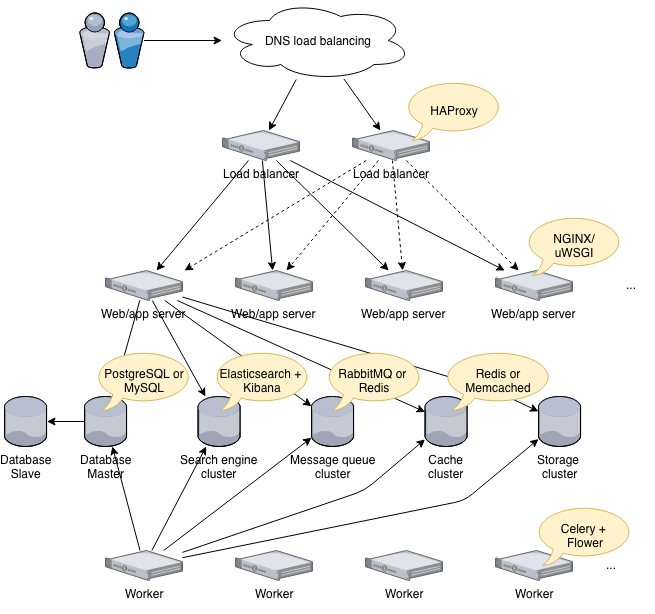

The diagram above was exported from draw.io. Its source (the exported page's mxGraphModel, read from the mxfile embedded in the PNG):
<mxGraphModel dx="1078" dy="763" grid="1" gridSize="10" guides="1" tooltips="1" connect="1" arrows="1" fold="1" page="1" pageScale="1" pageWidth="1100" pageHeight="850" background="#ffffff" math="0" shadow="0">
  <root>
    <mxCell id="0" />
    <mxCell id="1" parent="0" />
    <mxCell id="-ZqowNnMVWTr9MMNPqYG-2" value="Load balancer" style="verticalLabelPosition=bottom;aspect=fixed;html=1;verticalAlign=top;strokeColor=none;align=center;outlineConnect=0;shape=mxgraph.citrix.1u_2u_server;" parent="1" vertex="1">
      <mxGeometry x="448" y="220" width="77" height="30" as="geometry" />
    </mxCell>
    <mxCell id="-ZqowNnMVWTr9MMNPqYG-5" value="Load balancer" style="verticalLabelPosition=bottom;aspect=fixed;html=1;verticalAlign=top;strokeColor=none;align=center;outlineConnect=0;shape=mxgraph.citrix.1u_2u_server;" parent="1" vertex="1">
      <mxGeometry x="578" y="220" width="77" height="30" as="geometry" />
    </mxCell>
    <mxCell id="-ZqowNnMVWTr9MMNPqYG-6" value="Web/app server" style="verticalLabelPosition=bottom;aspect=fixed;html=1;verticalAlign=top;strokeColor=none;align=center;outlineConnect=0;shape=mxgraph.citrix.1u_2u_server;" parent="1" vertex="1">
      <mxGeometry x="331" y="360" width="77" height="30" as="geometry" />
    </mxCell>
    <mxCell id="-ZqowNnMVWTr9MMNPqYG-7" value="Web/app server" style="verticalLabelPosition=bottom;aspect=fixed;html=1;verticalAlign=top;strokeColor=none;align=center;outlineConnect=0;shape=mxgraph.citrix.1u_2u_server;" parent="1" vertex="1">
      <mxGeometry x="461" y="360" width="77" height="30" as="geometry" />
    </mxCell>
    <mxCell id="-ZqowNnMVWTr9MMNPqYG-8" value="Web/app server" style="verticalLabelPosition=bottom;aspect=fixed;html=1;verticalAlign=top;strokeColor=none;align=center;outlineConnect=0;shape=mxgraph.citrix.1u_2u_server;" parent="1" vertex="1">
      <mxGeometry x="591" y="360" width="77" height="30" as="geometry" />
    </mxCell>
    <mxCell id="-ZqowNnMVWTr9MMNPqYG-9" value="Web/app server" style="verticalLabelPosition=bottom;aspect=fixed;html=1;verticalAlign=top;strokeColor=none;align=center;outlineConnect=0;shape=mxgraph.citrix.1u_2u_server;" parent="1" vertex="1">
      <mxGeometry x="721" y="360" width="77" height="30" as="geometry" />
    </mxCell>
    <mxCell id="-ZqowNnMVWTr9MMNPqYG-11" value="Database&lt;br&gt;Master&lt;br&gt;" style="verticalLabelPosition=bottom;aspect=fixed;html=1;verticalAlign=top;strokeColor=none;align=center;outlineConnect=0;shape=mxgraph.citrix.database;" parent="1" vertex="1">
      <mxGeometry x="310" y="486" width="42.5" height="50" as="geometry" />
    </mxCell>
    <mxCell id="-ZqowNnMVWTr9MMNPqYG-12" value="Search engine&lt;br&gt;cluster&lt;br&gt;" style="verticalLabelPosition=bottom;aspect=fixed;html=1;verticalAlign=top;strokeColor=none;align=center;outlineConnect=0;shape=mxgraph.citrix.database;" parent="1" vertex="1">
      <mxGeometry x="423.5" y="486" width="42.5" height="50" as="geometry" />
    </mxCell>
    <mxCell id="-ZqowNnMVWTr9MMNPqYG-13" value="Message queue&lt;br&gt;cluster&lt;br&gt;" style="verticalLabelPosition=bottom;aspect=fixed;html=1;verticalAlign=top;strokeColor=none;align=center;outlineConnect=0;shape=mxgraph.citrix.database;" parent="1" vertex="1">
      <mxGeometry x="537" y="486" width="42.5" height="50" as="geometry" />
    </mxCell>
    <mxCell id="-ZqowNnMVWTr9MMNPqYG-14" value="Cache&lt;br&gt;cluster&lt;br&gt;" style="verticalLabelPosition=bottom;aspect=fixed;html=1;verticalAlign=top;strokeColor=none;align=center;outlineConnect=0;shape=mxgraph.citrix.database;" parent="1" vertex="1">
      <mxGeometry x="650.5" y="486" width="42.5" height="50" as="geometry" />
    </mxCell>
    <mxCell id="-ZqowNnMVWTr9MMNPqYG-15" value="Storage &lt;br&gt;cluster&lt;br&gt;" style="verticalLabelPosition=bottom;aspect=fixed;html=1;verticalAlign=top;strokeColor=none;align=center;outlineConnect=0;shape=mxgraph.citrix.database;" parent="1" vertex="1">
      <mxGeometry x="764" y="486" width="42.5" height="50" as="geometry" />
    </mxCell>
    <mxCell id="-ZqowNnMVWTr9MMNPqYG-16" value="Worker&lt;br&gt;&lt;br&gt;" style="verticalLabelPosition=bottom;aspect=fixed;html=1;verticalAlign=top;strokeColor=none;align=center;outlineConnect=0;shape=mxgraph.citrix.1u_2u_server;" parent="1" vertex="1">
      <mxGeometry x="331" y="640" width="77" height="30" as="geometry" />
    </mxCell>
    <mxCell id="-ZqowNnMVWTr9MMNPqYG-17" value="Worker&lt;br&gt;" style="verticalLabelPosition=bottom;aspect=fixed;html=1;verticalAlign=top;strokeColor=none;align=center;outlineConnect=0;shape=mxgraph.citrix.1u_2u_server;" parent="1" vertex="1">
      <mxGeometry x="461" y="640" width="77" height="30" as="geometry" />
    </mxCell>
    <mxCell id="-ZqowNnMVWTr9MMNPqYG-18" value="Worker&lt;br&gt;" style="verticalLabelPosition=bottom;aspect=fixed;html=1;verticalAlign=top;strokeColor=none;align=center;outlineConnect=0;shape=mxgraph.citrix.1u_2u_server;" parent="1" vertex="1">
      <mxGeometry x="591" y="640" width="77" height="30" as="geometry" />
    </mxCell>
    <mxCell id="-ZqowNnMVWTr9MMNPqYG-19" value="Worker" style="verticalLabelPosition=bottom;aspect=fixed;html=1;verticalAlign=top;strokeColor=none;align=center;outlineConnect=0;shape=mxgraph.citrix.1u_2u_server;" parent="1" vertex="1">
      <mxGeometry x="721" y="640" width="77" height="30" as="geometry" />
    </mxCell>
    <mxCell id="-ZqowNnMVWTr9MMNPqYG-23" value="" style="endArrow=classic;html=1;" parent="1" source="-ZqowNnMVWTr9MMNPqYG-2" target="-ZqowNnMVWTr9MMNPqYG-6" edge="1">
      <mxGeometry width="50" height="50" relative="1" as="geometry">
        <mxPoint x="311" y="770" as="sourcePoint" />
        <mxPoint x="361" y="720" as="targetPoint" />
      </mxGeometry>
    </mxCell>
    <mxCell id="-ZqowNnMVWTr9MMNPqYG-24" value="" style="endArrow=classic;html=1;" parent="1" source="-ZqowNnMVWTr9MMNPqYG-2" target="-ZqowNnMVWTr9MMNPqYG-7" edge="1">
      <mxGeometry width="50" height="50" relative="1" as="geometry">
        <mxPoint x="483.9642857142858" y="260" as="sourcePoint" />
        <mxPoint x="392.0357142857142" y="370" as="targetPoint" />
      </mxGeometry>
    </mxCell>
    <mxCell id="-ZqowNnMVWTr9MMNPqYG-25" value="" style="endArrow=classic;html=1;" parent="1" source="-ZqowNnMVWTr9MMNPqYG-2" target="-ZqowNnMVWTr9MMNPqYG-8" edge="1">
      <mxGeometry width="50" height="50" relative="1" as="geometry">
        <mxPoint x="497.89285714285734" y="260" as="sourcePoint" />
        <mxPoint x="508.10714285714266" y="370" as="targetPoint" />
      </mxGeometry>
    </mxCell>
    <mxCell id="-ZqowNnMVWTr9MMNPqYG-26" value="" style="endArrow=classic;html=1;" parent="1" source="-ZqowNnMVWTr9MMNPqYG-2" target="-ZqowNnMVWTr9MMNPqYG-9" edge="1">
      <mxGeometry width="50" height="50" relative="1" as="geometry">
        <mxPoint x="511.82142857142844" y="260" as="sourcePoint" />
        <mxPoint x="624.1785714285716" y="370" as="targetPoint" />
      </mxGeometry>
    </mxCell>
    <mxCell id="-ZqowNnMVWTr9MMNPqYG-27" value="DNS load balancing" style="ellipse;shape=cloud;whiteSpace=wrap;html=1;" parent="1" vertex="1">
      <mxGeometry x="447.5" y="90" width="190" height="80" as="geometry" />
    </mxCell>
    <mxCell id="-ZqowNnMVWTr9MMNPqYG-28" value="" style="endArrow=classic;html=1;" parent="1" source="-ZqowNnMVWTr9MMNPqYG-27" target="-ZqowNnMVWTr9MMNPqYG-5" edge="1">
      <mxGeometry width="50" height="50" relative="1" as="geometry">
        <mxPoint x="525.75" y="260" as="sourcePoint" />
        <mxPoint x="620" y="230" as="targetPoint" />
      </mxGeometry>
    </mxCell>
    <mxCell id="-ZqowNnMVWTr9MMNPqYG-29" value="" style="endArrow=classic;html=1;" parent="1" source="-ZqowNnMVWTr9MMNPqYG-27" target="-ZqowNnMVWTr9MMNPqYG-2" edge="1">
      <mxGeometry width="50" height="50" relative="1" as="geometry">
        <mxPoint x="574.0090993333929" y="178.02133952571785" as="sourcePoint" />
        <mxPoint x="614.7857142857142" y="230" as="targetPoint" />
      </mxGeometry>
    </mxCell>
    <mxCell id="-ZqowNnMVWTr9MMNPqYG-30" value="" style="endArrow=classic;html=1;dashed=1;" parent="1" source="-ZqowNnMVWTr9MMNPqYG-5" edge="1">
      <mxGeometry width="50" height="50" relative="1" as="geometry">
        <mxPoint x="610" y="260" as="sourcePoint" />
        <mxPoint x="410" y="360" as="targetPoint" />
      </mxGeometry>
    </mxCell>
    <mxCell id="-ZqowNnMVWTr9MMNPqYG-31" value="" style="endArrow=classic;html=1;dashed=1;" parent="1" source="-ZqowNnMVWTr9MMNPqYG-5" target="-ZqowNnMVWTr9MMNPqYG-7" edge="1">
      <mxGeometry width="50" height="50" relative="1" as="geometry">
        <mxPoint x="601.7199999999998" y="260" as="sourcePoint" />
        <mxPoint x="420" y="370" as="targetPoint" />
      </mxGeometry>
    </mxCell>
    <mxCell id="-ZqowNnMVWTr9MMNPqYG-32" value="" style="endArrow=classic;html=1;dashed=1;" parent="1" source="-ZqowNnMVWTr9MMNPqYG-5" target="-ZqowNnMVWTr9MMNPqYG-8" edge="1">
      <mxGeometry width="50" height="50" relative="1" as="geometry">
        <mxPoint x="613.9642857142858" y="260" as="sourcePoint" />
        <mxPoint x="610" y="360" as="targetPoint" />
      </mxGeometry>
    </mxCell>
    <mxCell id="-ZqowNnMVWTr9MMNPqYG-33" value="" style="endArrow=classic;html=1;dashed=1;" parent="1" source="-ZqowNnMVWTr9MMNPqYG-5" target="-ZqowNnMVWTr9MMNPqYG-9" edge="1">
      <mxGeometry width="50" height="50" relative="1" as="geometry">
        <mxPoint x="627.8928571428573" y="260" as="sourcePoint" />
        <mxPoint x="638.1071428571427" y="370" as="targetPoint" />
      </mxGeometry>
    </mxCell>
    <mxCell id="-ZqowNnMVWTr9MMNPqYG-34" value="" style="endArrow=classic;html=1;" parent="1" source="-ZqowNnMVWTr9MMNPqYG-6" target="-ZqowNnMVWTr9MMNPqYG-11" edge="1">
      <mxGeometry width="50" height="50" relative="1" as="geometry">
        <mxPoint x="483.9642857142858" y="260" as="sourcePoint" />
        <mxPoint x="392.03571428571445" y="370" as="targetPoint" />
      </mxGeometry>
    </mxCell>
    <mxCell id="-ZqowNnMVWTr9MMNPqYG-35" value="" style="endArrow=classic;html=1;" parent="1" source="-ZqowNnMVWTr9MMNPqYG-6" target="-ZqowNnMVWTr9MMNPqYG-12" edge="1">
      <mxGeometry width="50" height="50" relative="1" as="geometry">
        <mxPoint x="375.28125" y="400" as="sourcePoint" />
        <mxPoint x="348.28125" y="496" as="targetPoint" />
      </mxGeometry>
    </mxCell>
    <mxCell id="-ZqowNnMVWTr9MMNPqYG-37" value="" style="endArrow=classic;html=1;" parent="1" source="-ZqowNnMVWTr9MMNPqYG-6" target="-ZqowNnMVWTr9MMNPqYG-13" edge="1">
      <mxGeometry width="50" height="50" relative="1" as="geometry">
        <mxPoint x="387.7996323529412" y="400" as="sourcePoint" />
        <mxPoint x="440.91727941176464" y="496" as="targetPoint" />
      </mxGeometry>
    </mxCell>
    <mxCell id="-ZqowNnMVWTr9MMNPqYG-38" value="Database&lt;br&gt;Slave&lt;br&gt;" style="verticalLabelPosition=bottom;aspect=fixed;html=1;verticalAlign=top;strokeColor=none;align=center;outlineConnect=0;shape=mxgraph.citrix.database;" parent="1" vertex="1">
      <mxGeometry x="230" y="486" width="42.5" height="50" as="geometry" />
    </mxCell>
    <mxCell id="-ZqowNnMVWTr9MMNPqYG-39" value="" style="endArrow=classic;html=1;" parent="1" source="-ZqowNnMVWTr9MMNPqYG-11" target="-ZqowNnMVWTr9MMNPqYG-38" edge="1">
      <mxGeometry width="50" height="50" relative="1" as="geometry">
        <mxPoint x="375.28125" y="400" as="sourcePoint" />
        <mxPoint x="348.28125" y="496" as="targetPoint" />
      </mxGeometry>
    </mxCell>
    <mxCell id="-ZqowNnMVWTr9MMNPqYG-42" value="" style="endArrow=classic;html=1;" parent="1" source="-ZqowNnMVWTr9MMNPqYG-6" target="-ZqowNnMVWTr9MMNPqYG-14" edge="1">
      <mxGeometry width="50" height="50" relative="1" as="geometry">
        <mxPoint x="400.3180147058822" y="400" as="sourcePoint" />
        <mxPoint x="547" y="505.6887417218543" as="targetPoint" />
      </mxGeometry>
    </mxCell>
    <mxCell id="-ZqowNnMVWTr9MMNPqYG-43" value="" style="endArrow=classic;html=1;" parent="1" source="-ZqowNnMVWTr9MMNPqYG-6" target="-ZqowNnMVWTr9MMNPqYG-15" edge="1">
      <mxGeometry width="50" height="50" relative="1" as="geometry">
        <mxPoint x="412.8363970588234" y="400" as="sourcePoint" />
        <mxPoint x="660.5" y="511.43837882547564" as="targetPoint" />
        <Array as="points">
          <mxPoint x="720" y="480" />
        </Array>
      </mxGeometry>
    </mxCell>
    <mxCell id="-ZqowNnMVWTr9MMNPqYG-44" value="" style="verticalLabelPosition=bottom;aspect=fixed;html=1;verticalAlign=top;strokeColor=none;align=center;outlineConnect=0;shape=mxgraph.citrix.users;" parent="1" vertex="1">
      <mxGeometry x="305" y="102.5" width="64.5" height="55" as="geometry" />
    </mxCell>
    <mxCell id="-ZqowNnMVWTr9MMNPqYG-45" value="" style="endArrow=classic;html=1;" parent="1" source="-ZqowNnMVWTr9MMNPqYG-44" target="-ZqowNnMVWTr9MMNPqYG-27" edge="1">
      <mxGeometry width="50" height="50" relative="1" as="geometry">
        <mxPoint x="375.28125" y="400" as="sourcePoint" />
        <mxPoint x="348.28125" y="496" as="targetPoint" />
      </mxGeometry>
    </mxCell>
    <mxCell id="-ZqowNnMVWTr9MMNPqYG-47" value="" style="endArrow=classic;html=1;" parent="1" source="-ZqowNnMVWTr9MMNPqYG-16" target="-ZqowNnMVWTr9MMNPqYG-11" edge="1">
      <mxGeometry width="50" height="50" relative="1" as="geometry">
        <mxPoint x="375.28125" y="400" as="sourcePoint" />
        <mxPoint x="348.28125" y="496" as="targetPoint" />
      </mxGeometry>
    </mxCell>
    <mxCell id="-ZqowNnMVWTr9MMNPqYG-48" value="" style="endArrow=classic;html=1;" parent="1" source="-ZqowNnMVWTr9MMNPqYG-16" target="-ZqowNnMVWTr9MMNPqYG-12" edge="1">
      <mxGeometry width="50" height="50" relative="1" as="geometry">
        <mxPoint x="375.515625" y="650" as="sourcePoint" />
        <mxPoint x="347.890625" y="546" as="targetPoint" />
      </mxGeometry>
    </mxCell>
    <mxCell id="-ZqowNnMVWTr9MMNPqYG-49" value="" style="endArrow=classic;html=1;" parent="1" source="-ZqowNnMVWTr9MMNPqYG-16" target="-ZqowNnMVWTr9MMNPqYG-13" edge="1">
      <mxGeometry width="50" height="50" relative="1" as="geometry">
        <mxPoint x="387.33854166666674" y="650" as="sourcePoint" />
        <mxPoint x="441.6857638888889" y="546" as="targetPoint" />
      </mxGeometry>
    </mxCell>
    <mxCell id="-ZqowNnMVWTr9MMNPqYG-51" value="" style="endArrow=classic;html=1;" parent="1" source="-ZqowNnMVWTr9MMNPqYG-16" target="-ZqowNnMVWTr9MMNPqYG-14" edge="1">
      <mxGeometry width="50" height="50" relative="1" as="geometry">
        <mxPoint x="399.16145833333326" y="650" as="sourcePoint" />
        <mxPoint x="547" y="537.2119205298013" as="targetPoint" />
        <Array as="points">
          <mxPoint x="590" y="580" />
        </Array>
      </mxGeometry>
    </mxCell>
    <mxCell id="-ZqowNnMVWTr9MMNPqYG-52" value="" style="endArrow=classic;html=1;jumpStyle=none;shadow=0;" parent="1" source="-ZqowNnMVWTr9MMNPqYG-16" target="-ZqowNnMVWTr9MMNPqYG-15" edge="1">
      <mxGeometry width="50" height="50" relative="1" as="geometry">
        <mxPoint x="410.984375" y="650" as="sourcePoint" />
        <mxPoint x="660.5" y="531.1240694789083" as="targetPoint" />
        <Array as="points">
          <mxPoint x="690" y="590" />
        </Array>
      </mxGeometry>
    </mxCell>
    <mxCell id="-ZqowNnMVWTr9MMNPqYG-53" value="...&lt;br&gt;" style="text;html=1;resizable=0;points=[];autosize=1;align=left;verticalAlign=top;spacingTop=-4;" parent="1" vertex="1">
      <mxGeometry x="850" y="365" width="30" height="20" as="geometry" />
    </mxCell>
    <mxCell id="-ZqowNnMVWTr9MMNPqYG-56" value="...&lt;br&gt;" style="text;html=1;resizable=0;points=[];autosize=1;align=left;verticalAlign=top;spacingTop=-4;" parent="1" vertex="1">
      <mxGeometry x="830" y="645" width="30" height="20" as="geometry" />
    </mxCell>
    <mxCell id="xOaCXuw3psJf5Lq_djyb-2" value="HAProxy" style="whiteSpace=wrap;html=1;shape=mxgraph.basic.oval_callout;fillColor=#fff2cc;strokeColor=#d6b656;" vertex="1" parent="1">
      <mxGeometry x="629.5" y="170" width="100" height="60" as="geometry" />
    </mxCell>
    <mxCell id="xOaCXuw3psJf5Lq_djyb-3" value="NGINX/&lt;br&gt;uWSGI&lt;br&gt;" style="whiteSpace=wrap;html=1;shape=mxgraph.basic.oval_callout;fillColor=#fff2cc;strokeColor=#d6b656;" vertex="1" parent="1">
      <mxGeometry x="750" y="305" width="100" height="60" as="geometry" />
    </mxCell>
    <mxCell id="xOaCXuw3psJf5Lq_djyb-4" value="Celery +&amp;nbsp;&lt;br&gt;Flower&lt;br&gt;" style="whiteSpace=wrap;html=1;shape=mxgraph.basic.oval_callout;fillColor=#fff2cc;strokeColor=#d6b656;" vertex="1" parent="1">
      <mxGeometry x="760" y="595" width="100" height="60" as="geometry" />
    </mxCell>
    <mxCell id="xOaCXuw3psJf5Lq_djyb-5" value="Redis or Memcached&lt;br&gt;" style="whiteSpace=wrap;html=1;shape=mxgraph.basic.oval_callout;fillColor=#fff2cc;strokeColor=#d6b656;" vertex="1" parent="1">
      <mxGeometry x="668" y="440" width="112" height="60" as="geometry" />
    </mxCell>
    <mxCell id="xOaCXuw3psJf5Lq_djyb-6" value="RabbitMQ or&amp;nbsp;&lt;br&gt;Redis&lt;br&gt;" style="whiteSpace=wrap;html=1;shape=mxgraph.basic.oval_callout;fillColor=#fff2cc;strokeColor=#d6b656;" vertex="1" parent="1">
      <mxGeometry x="550" y="440" width="100" height="60" as="geometry" />
    </mxCell>
    <mxCell id="xOaCXuw3psJf5Lq_djyb-8" value="Elasticsearch +&amp;nbsp;&lt;br&gt;Kibana&lt;br&gt;" style="whiteSpace=wrap;html=1;shape=mxgraph.basic.oval_callout;fillColor=#fff2cc;strokeColor=#d6b656;" vertex="1" parent="1">
      <mxGeometry x="438" y="440" width="100" height="60" as="geometry" />
    </mxCell>
    <mxCell id="xOaCXuw3psJf5Lq_djyb-9" value="PostgreSQL or&lt;br&gt;MySQL&lt;br&gt;" style="whiteSpace=wrap;html=1;shape=mxgraph.basic.oval_callout;fillColor=#fff2cc;strokeColor=#d6b656;" vertex="1" parent="1">
      <mxGeometry x="319.5" y="440" width="100" height="60" as="geometry" />
    </mxCell>
  </root>
</mxGraphModel>